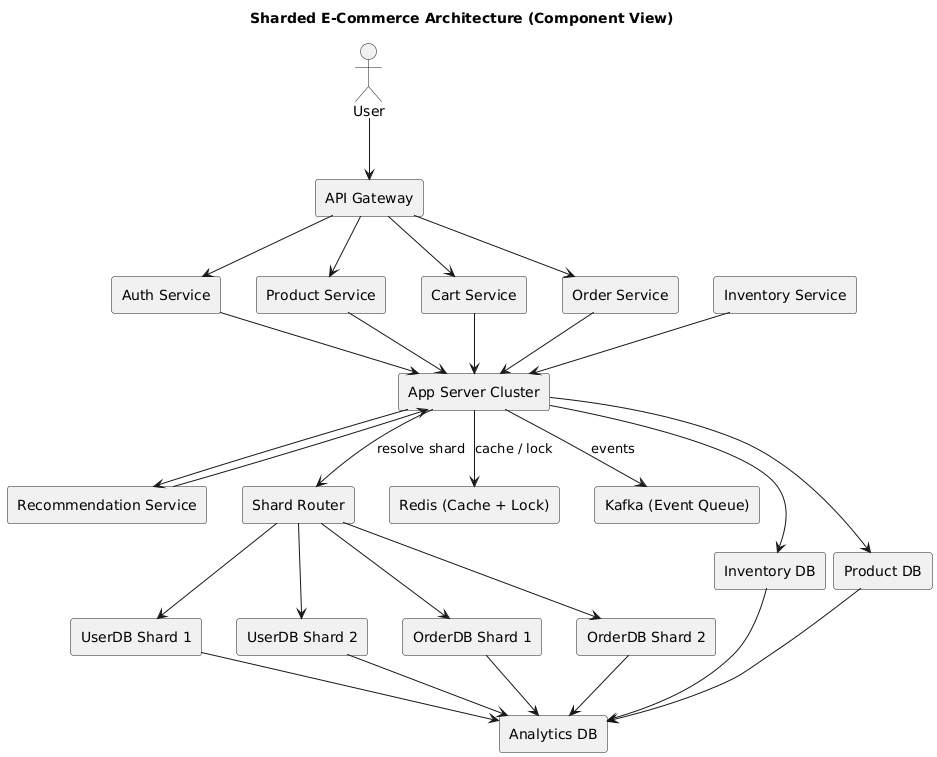

The diagram above was rendered by PlantUML. Its source (embedded in the PNG):
@startuml
' Set diagram type explicitly
skinparam componentStyle rectangle
title Sharded E-Commerce Architecture (Component View)

actor User

component "API Gateway" as APIGW
component "Auth Service" as Auth
component "Product Service" as Product
component "Cart Service" as Cart
component "Order Service" as Order
component "Inventory Service" as Inventory
component "Recommendation Service" as Reco

component "App Server Cluster" as App
component "Shard Router" as Router
component "Redis (Cache + Lock)" as Redis
component "Kafka (Event Queue)" as Kafka

component "UserDB Shard 1" as UserDB1
component "UserDB Shard 2" as UserDB2
component "OrderDB Shard 1" as OrderDB1
component "OrderDB Shard 2" as OrderDB2
component "Inventory DB" as InvDB
component "Product DB" as ProdDB
component "Analytics DB" as Analytics

User --> APIGW
APIGW --> Auth
APIGW --> Product
APIGW --> Cart
APIGW --> Order

Auth --> App
Product --> App
Cart --> App
Order --> App
Inventory --> App
Reco --> App

App --> Redis : cache / lock
App --> Kafka : events
App --> Router : resolve shard

Router --> UserDB1
Router --> UserDB2
Router --> OrderDB1
Router --> OrderDB2

App --> InvDB
App --> ProdDB
App --> Reco

UserDB1 --> Analytics
UserDB2 --> Analytics
OrderDB1 --> Analytics
OrderDB2 --> Analytics
InvDB --> Analytics
ProdDB --> Analytics
@enduml